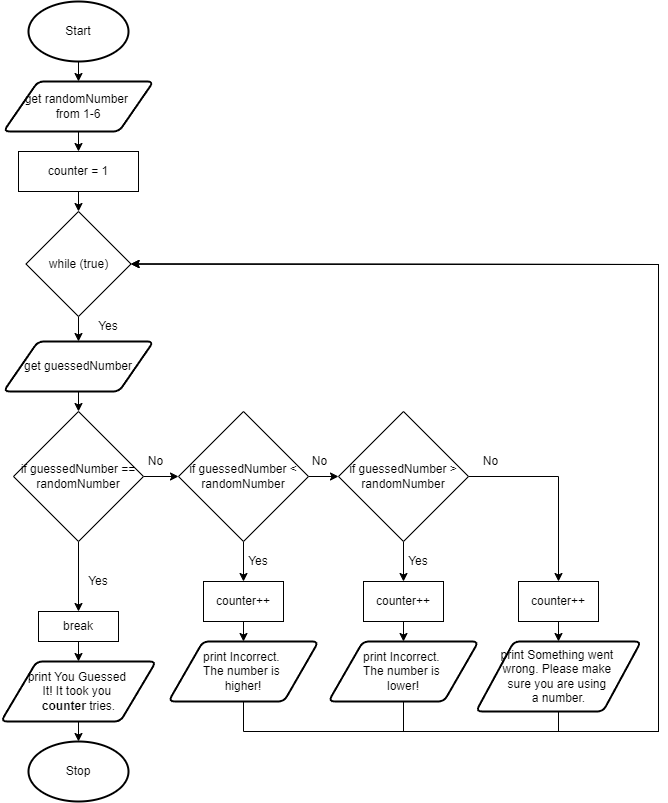

The diagram above was exported from draw.io. Its source (the exported page's mxGraphModel, read from the mxfile embedded in the PNG):
<mxGraphModel dx="789" dy="649" grid="1" gridSize="10" guides="1" tooltips="1" connect="1" arrows="1" fold="1" page="1" pageScale="1" pageWidth="827" pageHeight="1169" math="0" shadow="0">
  <root>
    <mxCell id="0" />
    <mxCell id="1" parent="0" />
    <mxCell id="18" style="edgeStyle=none;html=1;exitX=0.5;exitY=1;exitDx=0;exitDy=0;exitPerimeter=0;entryX=0.5;entryY=0;entryDx=0;entryDy=0;" parent="1" source="19" target="21" edge="1">
      <mxGeometry relative="1" as="geometry" />
    </mxCell>
    <mxCell id="19" value="Start" style="strokeWidth=2;html=1;shape=mxgraph.flowchart.start_1;whiteSpace=wrap;" parent="1" vertex="1">
      <mxGeometry x="130" y="40" width="100" height="60" as="geometry" />
    </mxCell>
    <mxCell id="59" style="edgeStyle=none;html=1;exitX=0.5;exitY=1;exitDx=0;exitDy=0;entryX=0.5;entryY=0;entryDx=0;entryDy=0;" edge="1" parent="1" source="21" target="58">
      <mxGeometry relative="1" as="geometry" />
    </mxCell>
    <mxCell id="21" value="get randomNumber &lt;br&gt;from 1-6" style="shape=parallelogram;html=1;strokeWidth=2;perimeter=parallelogramPerimeter;whiteSpace=wrap;rounded=1;arcSize=12;size=0.23;" parent="1" vertex="1">
      <mxGeometry x="105" y="120" width="150" height="50" as="geometry" />
    </mxCell>
    <mxCell id="22" value="Stop" style="strokeWidth=2;html=1;shape=mxgraph.flowchart.start_1;whiteSpace=wrap;" parent="1" vertex="1">
      <mxGeometry x="130" y="780" width="100" height="60" as="geometry" />
    </mxCell>
    <mxCell id="50" style="edgeStyle=none;html=1;exitX=0.5;exitY=1;exitDx=0;exitDy=0;entryX=0.5;entryY=0;entryDx=0;entryDy=0;" edge="1" parent="1" source="25" target="48">
      <mxGeometry relative="1" as="geometry" />
    </mxCell>
    <mxCell id="25" value="while (true)" style="rhombus;whiteSpace=wrap;html=1;" parent="1" vertex="1">
      <mxGeometry x="127.5" y="250" width="105" height="105" as="geometry" />
    </mxCell>
    <mxCell id="26" value="Yes" style="text;html=1;strokeColor=none;fillColor=none;align=center;verticalAlign=middle;whiteSpace=wrap;rounded=0;" parent="1" vertex="1">
      <mxGeometry x="190" y="350" width="40" height="30" as="geometry" />
    </mxCell>
    <mxCell id="62" style="edgeStyle=none;html=1;exitX=0.5;exitY=1;exitDx=0;exitDy=0;entryX=0.5;entryY=0;entryDx=0;entryDy=0;entryPerimeter=0;" edge="1" parent="1" source="37" target="22">
      <mxGeometry relative="1" as="geometry" />
    </mxCell>
    <mxCell id="37" value="print You Guessed &lt;br&gt;It! It took you &lt;br&gt;&lt;b&gt;counter&lt;/b&gt;&amp;nbsp;tries." style="shape=parallelogram;html=1;strokeWidth=2;perimeter=parallelogramPerimeter;whiteSpace=wrap;rounded=1;arcSize=12;size=0.23;" parent="1" vertex="1">
      <mxGeometry x="102.5" y="700" width="155" height="60" as="geometry" />
    </mxCell>
    <mxCell id="52" style="edgeStyle=none;html=1;exitX=0.5;exitY=1;exitDx=0;exitDy=0;entryX=0.5;entryY=0;entryDx=0;entryDy=0;" edge="1" parent="1" source="48" target="51">
      <mxGeometry relative="1" as="geometry" />
    </mxCell>
    <mxCell id="48" value="get guessedNumber" style="shape=parallelogram;html=1;strokeWidth=2;perimeter=parallelogramPerimeter;whiteSpace=wrap;rounded=1;arcSize=12;size=0.23;" vertex="1" parent="1">
      <mxGeometry x="105" y="380" width="150" height="50" as="geometry" />
    </mxCell>
    <mxCell id="53" style="edgeStyle=none;html=1;exitX=0.5;exitY=1;exitDx=0;exitDy=0;entryX=0.5;entryY=0;entryDx=0;entryDy=0;" edge="1" parent="1" source="51" target="56">
      <mxGeometry relative="1" as="geometry">
        <mxPoint x="179.58823529411768" y="610" as="targetPoint" />
      </mxGeometry>
    </mxCell>
    <mxCell id="81" style="edgeStyle=none;html=1;exitX=1;exitY=0.5;exitDx=0;exitDy=0;entryX=0;entryY=0.5;entryDx=0;entryDy=0;" edge="1" parent="1" source="51" target="69">
      <mxGeometry relative="1" as="geometry" />
    </mxCell>
    <mxCell id="51" value="if guessedNumber == randomNumber" style="rhombus;whiteSpace=wrap;html=1;" vertex="1" parent="1">
      <mxGeometry x="115" y="450" width="130" height="130" as="geometry" />
    </mxCell>
    <mxCell id="54" value="Yes" style="text;html=1;strokeColor=none;fillColor=none;align=center;verticalAlign=middle;whiteSpace=wrap;rounded=0;" vertex="1" parent="1">
      <mxGeometry x="190" y="610" width="20" height="20" as="geometry" />
    </mxCell>
    <mxCell id="61" style="edgeStyle=none;html=1;exitX=0.5;exitY=1;exitDx=0;exitDy=0;entryX=0.5;entryY=0;entryDx=0;entryDy=0;" edge="1" parent="1" source="56" target="37">
      <mxGeometry relative="1" as="geometry" />
    </mxCell>
    <mxCell id="56" value="break" style="rounded=0;whiteSpace=wrap;html=1;" vertex="1" parent="1">
      <mxGeometry x="140" y="650" width="80" height="30" as="geometry" />
    </mxCell>
    <mxCell id="60" style="edgeStyle=none;html=1;exitX=0.5;exitY=1;exitDx=0;exitDy=0;entryX=0.5;entryY=0;entryDx=0;entryDy=0;" edge="1" parent="1" source="58" target="25">
      <mxGeometry relative="1" as="geometry" />
    </mxCell>
    <mxCell id="58" value="counter = 1" style="rounded=0;whiteSpace=wrap;html=1;" vertex="1" parent="1">
      <mxGeometry x="120" y="190" width="120" height="40" as="geometry" />
    </mxCell>
    <mxCell id="89" style="edgeStyle=none;rounded=0;html=1;exitX=0.5;exitY=1;exitDx=0;exitDy=0;entryX=1;entryY=0.5;entryDx=0;entryDy=0;" edge="1" parent="1" source="66" target="25">
      <mxGeometry relative="1" as="geometry">
        <Array as="points">
          <mxPoint x="345" y="770" />
          <mxPoint x="760" y="770" />
          <mxPoint x="760" y="303" />
        </Array>
      </mxGeometry>
    </mxCell>
    <mxCell id="66" value="print Incorrect. &lt;br&gt;The number is &lt;br&gt;higher!" style="shape=parallelogram;html=1;strokeWidth=2;perimeter=parallelogramPerimeter;whiteSpace=wrap;rounded=1;arcSize=12;size=0.23;" vertex="1" parent="1">
      <mxGeometry x="270" y="680" width="150" height="60" as="geometry" />
    </mxCell>
    <mxCell id="68" style="edgeStyle=none;html=1;exitX=0.5;exitY=1;exitDx=0;exitDy=0;entryX=0.5;entryY=0;entryDx=0;entryDy=0;" edge="1" parent="1" source="67" target="66">
      <mxGeometry relative="1" as="geometry" />
    </mxCell>
    <mxCell id="67" value="counter++" style="rounded=0;whiteSpace=wrap;html=1;" vertex="1" parent="1">
      <mxGeometry x="305" y="620" width="80" height="40" as="geometry" />
    </mxCell>
    <mxCell id="72" style="edgeStyle=none;html=1;exitX=1;exitY=0.5;exitDx=0;exitDy=0;entryX=0;entryY=0.5;entryDx=0;entryDy=0;" edge="1" parent="1" source="69" target="70">
      <mxGeometry relative="1" as="geometry" />
    </mxCell>
    <mxCell id="73" style="edgeStyle=none;html=1;exitX=0.5;exitY=1;exitDx=0;exitDy=0;entryX=0.5;entryY=0;entryDx=0;entryDy=0;" edge="1" parent="1" source="69" target="67">
      <mxGeometry relative="1" as="geometry" />
    </mxCell>
    <mxCell id="69" value="if guessedNumber &amp;lt; randomNumber" style="rhombus;whiteSpace=wrap;html=1;" vertex="1" parent="1">
      <mxGeometry x="280" y="450" width="130" height="130" as="geometry" />
    </mxCell>
    <mxCell id="78" style="edgeStyle=none;html=1;exitX=0.5;exitY=1;exitDx=0;exitDy=0;entryX=0.5;entryY=0;entryDx=0;entryDy=0;" edge="1" parent="1" source="70" target="76">
      <mxGeometry relative="1" as="geometry" />
    </mxCell>
    <mxCell id="86" style="edgeStyle=none;html=1;exitX=1;exitY=0.5;exitDx=0;exitDy=0;entryX=0.5;entryY=0;entryDx=0;entryDy=0;rounded=0;" edge="1" parent="1" source="70" target="85">
      <mxGeometry relative="1" as="geometry">
        <Array as="points">
          <mxPoint x="660" y="515" />
        </Array>
      </mxGeometry>
    </mxCell>
    <mxCell id="70" value="if guessedNumber &amp;gt; randomNumber" style="rhombus;whiteSpace=wrap;html=1;" vertex="1" parent="1">
      <mxGeometry x="440" y="450" width="130" height="130" as="geometry" />
    </mxCell>
    <mxCell id="90" style="edgeStyle=none;rounded=0;html=1;exitX=0.5;exitY=1;exitDx=0;exitDy=0;entryX=1;entryY=0.5;entryDx=0;entryDy=0;" edge="1" parent="1" source="74" target="25">
      <mxGeometry relative="1" as="geometry">
        <Array as="points">
          <mxPoint x="505" y="770" />
          <mxPoint x="760" y="770" />
          <mxPoint x="760" y="303" />
        </Array>
      </mxGeometry>
    </mxCell>
    <mxCell id="74" value="print Incorrect. &lt;br&gt;The number is &lt;br&gt;lower!" style="shape=parallelogram;html=1;strokeWidth=2;perimeter=parallelogramPerimeter;whiteSpace=wrap;rounded=1;arcSize=12;size=0.23;" vertex="1" parent="1">
      <mxGeometry x="430" y="680" width="150" height="60" as="geometry" />
    </mxCell>
    <mxCell id="75" style="edgeStyle=none;html=1;exitX=0.5;exitY=1;exitDx=0;exitDy=0;entryX=0.5;entryY=0;entryDx=0;entryDy=0;" edge="1" parent="1" source="76" target="74">
      <mxGeometry relative="1" as="geometry" />
    </mxCell>
    <mxCell id="76" value="counter++" style="rounded=0;whiteSpace=wrap;html=1;" vertex="1" parent="1">
      <mxGeometry x="465" y="620" width="80" height="40" as="geometry" />
    </mxCell>
    <mxCell id="79" value="No" style="text;html=1;strokeColor=none;fillColor=none;align=center;verticalAlign=middle;whiteSpace=wrap;rounded=0;" vertex="1" parent="1">
      <mxGeometry x="245" y="490" width="25" height="20" as="geometry" />
    </mxCell>
    <mxCell id="82" value="No" style="text;html=1;strokeColor=none;fillColor=none;align=center;verticalAlign=middle;whiteSpace=wrap;rounded=0;" vertex="1" parent="1">
      <mxGeometry x="409" y="490" width="25" height="20" as="geometry" />
    </mxCell>
    <mxCell id="83" value="No" style="text;html=1;strokeColor=none;fillColor=none;align=center;verticalAlign=middle;whiteSpace=wrap;rounded=0;" vertex="1" parent="1">
      <mxGeometry x="580" y="490" width="25" height="20" as="geometry" />
    </mxCell>
    <mxCell id="88" style="edgeStyle=none;rounded=0;html=1;exitX=0.5;exitY=1;exitDx=0;exitDy=0;entryX=0.5;entryY=0;entryDx=0;entryDy=0;" edge="1" parent="1" source="85" target="87">
      <mxGeometry relative="1" as="geometry" />
    </mxCell>
    <mxCell id="85" value="counter++" style="rounded=0;whiteSpace=wrap;html=1;" vertex="1" parent="1">
      <mxGeometry x="620" y="620" width="80" height="40" as="geometry" />
    </mxCell>
    <mxCell id="91" style="edgeStyle=none;rounded=0;html=1;exitX=0.5;exitY=1;exitDx=0;exitDy=0;entryX=1;entryY=0.5;entryDx=0;entryDy=0;" edge="1" parent="1" source="87" target="25">
      <mxGeometry relative="1" as="geometry">
        <mxPoint x="240" y="300" as="targetPoint" />
        <Array as="points">
          <mxPoint x="660" y="770" />
          <mxPoint x="760" y="770" />
          <mxPoint x="760" y="303" />
        </Array>
      </mxGeometry>
    </mxCell>
    <mxCell id="87" value="print Something went &lt;br&gt;wrong. Please make &lt;br&gt;sure you are using &lt;br&gt;a number." style="shape=parallelogram;html=1;strokeWidth=2;perimeter=parallelogramPerimeter;whiteSpace=wrap;rounded=1;arcSize=12;size=0.23;" vertex="1" parent="1">
      <mxGeometry x="577.5" y="680" width="165" height="70" as="geometry" />
    </mxCell>
    <mxCell id="92" value="Yes" style="text;html=1;strokeColor=none;fillColor=none;align=center;verticalAlign=middle;whiteSpace=wrap;rounded=0;" vertex="1" parent="1">
      <mxGeometry x="350" y="590" width="20" height="20" as="geometry" />
    </mxCell>
    <mxCell id="93" value="Yes" style="text;html=1;strokeColor=none;fillColor=none;align=center;verticalAlign=middle;whiteSpace=wrap;rounded=0;" vertex="1" parent="1">
      <mxGeometry x="510" y="590" width="20" height="20" as="geometry" />
    </mxCell>
  </root>
</mxGraphModel>